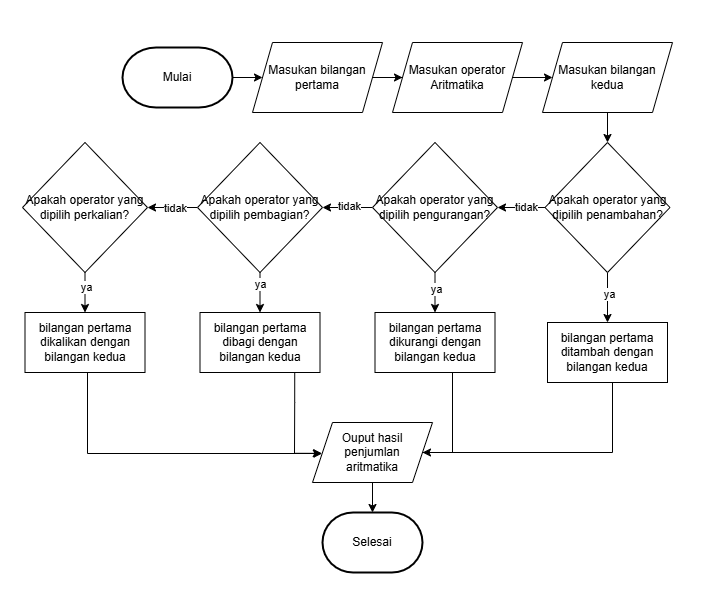

The diagram above was exported from draw.io. Its source (the exported page's mxGraphModel, read from the mxfile embedded in the PNG):
<mxGraphModel dx="1163" dy="636" grid="1" gridSize="10" guides="1" tooltips="1" connect="1" arrows="1" fold="1" page="1" pageScale="1" pageWidth="850" pageHeight="1100" math="0" shadow="0">
  <root>
    <mxCell id="0" />
    <mxCell id="1" parent="0" />
    <mxCell id="QPNSVIeh6_NKZEPvrgwQ-8" value="" style="edgeStyle=orthogonalEdgeStyle;rounded=0;orthogonalLoop=1;jettySize=auto;html=1;" parent="1" source="QPNSVIeh6_NKZEPvrgwQ-1" target="QPNSVIeh6_NKZEPvrgwQ-3" edge="1">
      <mxGeometry relative="1" as="geometry" />
    </mxCell>
    <mxCell id="QPNSVIeh6_NKZEPvrgwQ-1" value="Mulai" style="strokeWidth=2;html=1;shape=mxgraph.flowchart.terminator;whiteSpace=wrap;" parent="1" vertex="1">
      <mxGeometry x="150" y="65" width="110" height="60" as="geometry" />
    </mxCell>
    <mxCell id="QPNSVIeh6_NKZEPvrgwQ-9" value="" style="edgeStyle=orthogonalEdgeStyle;rounded=0;orthogonalLoop=1;jettySize=auto;html=1;" parent="1" source="QPNSVIeh6_NKZEPvrgwQ-3" target="QPNSVIeh6_NKZEPvrgwQ-5" edge="1">
      <mxGeometry relative="1" as="geometry" />
    </mxCell>
    <mxCell id="QPNSVIeh6_NKZEPvrgwQ-3" value="Masukan bilangan pertama" style="shape=parallelogram;perimeter=parallelogramPerimeter;whiteSpace=wrap;html=1;fixedSize=1;" parent="1" vertex="1">
      <mxGeometry x="280" y="60" width="130" height="70" as="geometry" />
    </mxCell>
    <mxCell id="QPNSVIeh6_NKZEPvrgwQ-10" value="" style="edgeStyle=orthogonalEdgeStyle;rounded=0;orthogonalLoop=1;jettySize=auto;html=1;" parent="1" source="QPNSVIeh6_NKZEPvrgwQ-5" target="QPNSVIeh6_NKZEPvrgwQ-7" edge="1">
      <mxGeometry relative="1" as="geometry" />
    </mxCell>
    <mxCell id="QPNSVIeh6_NKZEPvrgwQ-5" value="Masukan operator Aritmatika" style="shape=parallelogram;perimeter=parallelogramPerimeter;whiteSpace=wrap;html=1;fixedSize=1;" parent="1" vertex="1">
      <mxGeometry x="420" y="60" width="130" height="70" as="geometry" />
    </mxCell>
    <mxCell id="QPNSVIeh6_NKZEPvrgwQ-12" value="" style="edgeStyle=orthogonalEdgeStyle;rounded=0;orthogonalLoop=1;jettySize=auto;html=1;" parent="1" source="QPNSVIeh6_NKZEPvrgwQ-7" target="QPNSVIeh6_NKZEPvrgwQ-11" edge="1">
      <mxGeometry relative="1" as="geometry" />
    </mxCell>
    <mxCell id="QPNSVIeh6_NKZEPvrgwQ-7" value="Masukan bilangan kedua" style="shape=parallelogram;perimeter=parallelogramPerimeter;whiteSpace=wrap;html=1;fixedSize=1;" parent="1" vertex="1">
      <mxGeometry x="570" y="60" width="130" height="70" as="geometry" />
    </mxCell>
    <mxCell id="QPNSVIeh6_NKZEPvrgwQ-16" value="" style="edgeStyle=orthogonalEdgeStyle;rounded=0;orthogonalLoop=1;jettySize=auto;html=1;" parent="1" source="QPNSVIeh6_NKZEPvrgwQ-11" target="QPNSVIeh6_NKZEPvrgwQ-13" edge="1">
      <mxGeometry relative="1" as="geometry" />
    </mxCell>
    <mxCell id="kCZG5cP1VX6OT-I_5sUK-2" value="tidak" style="edgeLabel;html=1;align=center;verticalAlign=middle;resizable=0;points=[];" vertex="1" connectable="0" parent="QPNSVIeh6_NKZEPvrgwQ-16">
      <mxGeometry x="-0.2154" y="-1" relative="1" as="geometry">
        <mxPoint as="offset" />
      </mxGeometry>
    </mxCell>
    <mxCell id="QPNSVIeh6_NKZEPvrgwQ-23" value="" style="edgeStyle=orthogonalEdgeStyle;rounded=0;orthogonalLoop=1;jettySize=auto;html=1;" parent="1" source="QPNSVIeh6_NKZEPvrgwQ-11" target="QPNSVIeh6_NKZEPvrgwQ-19" edge="1">
      <mxGeometry relative="1" as="geometry" />
    </mxCell>
    <mxCell id="kCZG5cP1VX6OT-I_5sUK-4" value="ya" style="edgeLabel;html=1;align=center;verticalAlign=middle;resizable=0;points=[];" vertex="1" connectable="0" parent="QPNSVIeh6_NKZEPvrgwQ-23">
      <mxGeometry x="-0.16" y="1" relative="1" as="geometry">
        <mxPoint as="offset" />
      </mxGeometry>
    </mxCell>
    <mxCell id="QPNSVIeh6_NKZEPvrgwQ-11" value="Apakah operator yang dipilih penambahan?" style="rhombus;whiteSpace=wrap;html=1;" parent="1" vertex="1">
      <mxGeometry x="572.5" y="160" width="125" height="130" as="geometry" />
    </mxCell>
    <mxCell id="QPNSVIeh6_NKZEPvrgwQ-17" value="" style="edgeStyle=orthogonalEdgeStyle;rounded=0;orthogonalLoop=1;jettySize=auto;html=1;" parent="1" source="QPNSVIeh6_NKZEPvrgwQ-13" target="QPNSVIeh6_NKZEPvrgwQ-14" edge="1">
      <mxGeometry relative="1" as="geometry" />
    </mxCell>
    <mxCell id="kCZG5cP1VX6OT-I_5sUK-5" value="tidak" style="edgeLabel;html=1;align=center;verticalAlign=middle;resizable=0;points=[];" vertex="1" connectable="0" parent="QPNSVIeh6_NKZEPvrgwQ-17">
      <mxGeometry x="-0.0221" y="-2" relative="1" as="geometry">
        <mxPoint as="offset" />
      </mxGeometry>
    </mxCell>
    <mxCell id="QPNSVIeh6_NKZEPvrgwQ-24" value="" style="edgeStyle=orthogonalEdgeStyle;rounded=0;orthogonalLoop=1;jettySize=auto;html=1;" parent="1" source="QPNSVIeh6_NKZEPvrgwQ-13" target="QPNSVIeh6_NKZEPvrgwQ-20" edge="1">
      <mxGeometry relative="1" as="geometry" />
    </mxCell>
    <mxCell id="kCZG5cP1VX6OT-I_5sUK-8" value="ya" style="edgeLabel;html=1;align=center;verticalAlign=middle;resizable=0;points=[];" vertex="1" connectable="0" parent="QPNSVIeh6_NKZEPvrgwQ-24">
      <mxGeometry x="-0.1914" y="1" relative="1" as="geometry">
        <mxPoint as="offset" />
      </mxGeometry>
    </mxCell>
    <mxCell id="QPNSVIeh6_NKZEPvrgwQ-13" value="Apakah operator yang dipilih pengurangan?" style="rhombus;whiteSpace=wrap;html=1;" parent="1" vertex="1">
      <mxGeometry x="400" y="160" width="125" height="130" as="geometry" />
    </mxCell>
    <mxCell id="QPNSVIeh6_NKZEPvrgwQ-18" value="" style="edgeStyle=orthogonalEdgeStyle;rounded=0;orthogonalLoop=1;jettySize=auto;html=1;" parent="1" source="QPNSVIeh6_NKZEPvrgwQ-14" target="QPNSVIeh6_NKZEPvrgwQ-15" edge="1">
      <mxGeometry relative="1" as="geometry" />
    </mxCell>
    <mxCell id="kCZG5cP1VX6OT-I_5sUK-7" value="tidak" style="edgeLabel;html=1;align=center;verticalAlign=middle;resizable=0;points=[];" vertex="1" connectable="0" parent="QPNSVIeh6_NKZEPvrgwQ-18">
      <mxGeometry x="-0.0793" relative="1" as="geometry">
        <mxPoint as="offset" />
      </mxGeometry>
    </mxCell>
    <mxCell id="QPNSVIeh6_NKZEPvrgwQ-25" value="" style="edgeStyle=orthogonalEdgeStyle;rounded=0;orthogonalLoop=1;jettySize=auto;html=1;" parent="1" source="QPNSVIeh6_NKZEPvrgwQ-14" target="QPNSVIeh6_NKZEPvrgwQ-21" edge="1">
      <mxGeometry relative="1" as="geometry" />
    </mxCell>
    <mxCell id="kCZG5cP1VX6OT-I_5sUK-9" value="ya" style="edgeLabel;html=1;align=center;verticalAlign=middle;resizable=0;points=[];" vertex="1" connectable="0" parent="QPNSVIeh6_NKZEPvrgwQ-25">
      <mxGeometry x="-0.4328" relative="1" as="geometry">
        <mxPoint as="offset" />
      </mxGeometry>
    </mxCell>
    <mxCell id="QPNSVIeh6_NKZEPvrgwQ-14" value="Apakah operator yang dipilih pembagian?" style="rhombus;whiteSpace=wrap;html=1;" parent="1" vertex="1">
      <mxGeometry x="225" y="160" width="125" height="130" as="geometry" />
    </mxCell>
    <mxCell id="QPNSVIeh6_NKZEPvrgwQ-26" value="" style="edgeStyle=orthogonalEdgeStyle;rounded=0;orthogonalLoop=1;jettySize=auto;html=1;" parent="1" source="QPNSVIeh6_NKZEPvrgwQ-15" target="QPNSVIeh6_NKZEPvrgwQ-22" edge="1">
      <mxGeometry relative="1" as="geometry" />
    </mxCell>
    <mxCell id="kCZG5cP1VX6OT-I_5sUK-10" value="ya" style="edgeLabel;html=1;align=center;verticalAlign=middle;resizable=0;points=[];" vertex="1" connectable="0" parent="QPNSVIeh6_NKZEPvrgwQ-26">
      <mxGeometry x="-0.2948" y="1" relative="1" as="geometry">
        <mxPoint as="offset" />
      </mxGeometry>
    </mxCell>
    <mxCell id="QPNSVIeh6_NKZEPvrgwQ-15" value="Apakah operator yang dipilih perkalian?" style="rhombus;whiteSpace=wrap;html=1;" parent="1" vertex="1">
      <mxGeometry x="50" y="160" width="125" height="130" as="geometry" />
    </mxCell>
    <mxCell id="QPNSVIeh6_NKZEPvrgwQ-37" style="edgeStyle=orthogonalEdgeStyle;rounded=0;orthogonalLoop=1;jettySize=auto;html=1;exitX=0.524;exitY=0.993;exitDx=0;exitDy=0;exitPerimeter=0;" parent="1" target="QPNSVIeh6_NKZEPvrgwQ-27" edge="1">
      <mxGeometry relative="1" as="geometry">
        <mxPoint x="633.3099999999998" y="470.42" as="targetPoint" />
        <mxPoint x="636.6999999999998" y="379.99999999999994" as="sourcePoint" />
        <Array as="points">
          <mxPoint x="640" y="380" />
          <mxPoint x="640" y="470" />
        </Array>
      </mxGeometry>
    </mxCell>
    <mxCell id="QPNSVIeh6_NKZEPvrgwQ-19" value="bilangan pertama ditambah dengan bilangan kedua" style="rounded=0;whiteSpace=wrap;html=1;" parent="1" vertex="1">
      <mxGeometry x="575" y="340" width="120" height="60" as="geometry" />
    </mxCell>
    <mxCell id="QPNSVIeh6_NKZEPvrgwQ-36" style="edgeStyle=orthogonalEdgeStyle;rounded=0;orthogonalLoop=1;jettySize=auto;html=1;exitX=0.71;exitY=1.002;exitDx=0;exitDy=0;exitPerimeter=0;" parent="1" edge="1">
      <mxGeometry relative="1" as="geometry">
        <mxPoint x="430" y="470" as="targetPoint" />
        <mxPoint x="469.99999999999983" y="380" as="sourcePoint" />
        <Array as="points">
          <mxPoint x="480" y="380" />
          <mxPoint x="480" y="470" />
        </Array>
      </mxGeometry>
    </mxCell>
    <mxCell id="QPNSVIeh6_NKZEPvrgwQ-20" value="bilangan pertama dikurangi dengan bilangan kedua" style="rounded=0;whiteSpace=wrap;html=1;" parent="1" vertex="1">
      <mxGeometry x="402.5" y="330" width="120" height="60" as="geometry" />
    </mxCell>
    <mxCell id="QPNSVIeh6_NKZEPvrgwQ-35" style="edgeStyle=orthogonalEdgeStyle;rounded=0;orthogonalLoop=1;jettySize=auto;html=1;entryX=0.073;entryY=0.514;entryDx=0;entryDy=0;entryPerimeter=0;" parent="1" target="QPNSVIeh6_NKZEPvrgwQ-27" edge="1">
      <mxGeometry relative="1" as="geometry">
        <mxPoint x="370" y="470" as="targetPoint" />
        <mxPoint x="322.2443820224719" y="380" as="sourcePoint" />
        <Array as="points">
          <mxPoint x="322" y="420" />
          <mxPoint x="322" y="471" />
        </Array>
      </mxGeometry>
    </mxCell>
    <mxCell id="QPNSVIeh6_NKZEPvrgwQ-21" value="bilangan pertama dibagi dengan bilangan kedua" style="rounded=0;whiteSpace=wrap;html=1;" parent="1" vertex="1">
      <mxGeometry x="227.5" y="330" width="120" height="60" as="geometry" />
    </mxCell>
    <mxCell id="QPNSVIeh6_NKZEPvrgwQ-34" style="edgeStyle=orthogonalEdgeStyle;rounded=0;orthogonalLoop=1;jettySize=auto;html=1;exitX=0.456;exitY=0.998;exitDx=0;exitDy=0;exitPerimeter=0;" parent="1" target="QPNSVIeh6_NKZEPvrgwQ-27" edge="1">
      <mxGeometry relative="1" as="geometry">
        <mxPoint x="293.91999999999985" y="471.08000000000004" as="targetPoint" />
        <Array as="points">
          <mxPoint x="115" y="390" />
          <mxPoint x="115" y="471" />
        </Array>
        <mxPoint x="52.50000000000003" y="389.9999999999999" as="sourcePoint" />
      </mxGeometry>
    </mxCell>
    <mxCell id="QPNSVIeh6_NKZEPvrgwQ-22" value="bilangan pertama dikalikan dengan bilangan kedua" style="rounded=0;whiteSpace=wrap;html=1;" parent="1" vertex="1">
      <mxGeometry x="52.5" y="330" width="120" height="60" as="geometry" />
    </mxCell>
    <mxCell id="QPNSVIeh6_NKZEPvrgwQ-27" value="Ouput hasil penjumlan&lt;div&gt;aritmatika&lt;/div&gt;" style="shape=parallelogram;perimeter=parallelogramPerimeter;whiteSpace=wrap;html=1;fixedSize=1;" parent="1" vertex="1">
      <mxGeometry x="340" y="440" width="120" height="60" as="geometry" />
    </mxCell>
    <mxCell id="QPNSVIeh6_NKZEPvrgwQ-38" value="Selesai" style="strokeWidth=2;html=1;shape=mxgraph.flowchart.terminator;whiteSpace=wrap;" parent="1" vertex="1">
      <mxGeometry x="350" y="530" width="100" height="60" as="geometry" />
    </mxCell>
    <mxCell id="QPNSVIeh6_NKZEPvrgwQ-39" style="edgeStyle=orthogonalEdgeStyle;rounded=0;orthogonalLoop=1;jettySize=auto;html=1;entryX=0.5;entryY=0;entryDx=0;entryDy=0;entryPerimeter=0;" parent="1" source="QPNSVIeh6_NKZEPvrgwQ-27" target="QPNSVIeh6_NKZEPvrgwQ-38" edge="1">
      <mxGeometry relative="1" as="geometry" />
    </mxCell>
  </root>
</mxGraphModel>